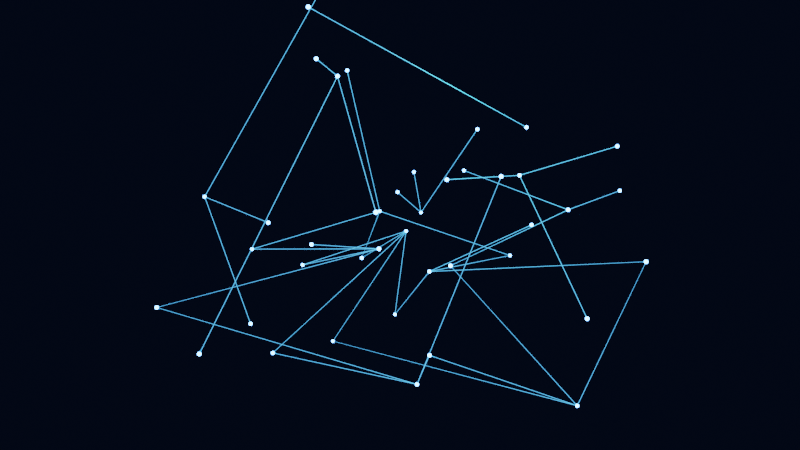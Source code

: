 # Source: blender-3.2.geo.nodes.plexus.animation.mograph.blend  (saved by Blender 4.0.10; exported with 4.5.12 LTS)
import bpy
from mathutils import Matrix  # noqa: F401  (used for matrix-valued properties, if any)

bpy.ops.wm.read_factory_settings(use_empty=True)
scene = bpy.context.scene
scene.name = 'Scene'

# ---- collections
col_collection = bpy.data.collections.new('Collection'); scene.collection.children.link(col_collection)

# ---- materials (node trees are filled in below, after node groups)
mat_sphere = bpy.data.materials.new('sphere')
mat_sphere.alpha_threshold = 0.0
mat_sphere.use_transparent_shadow = False
mat_sphere.line_color = (0.0, 0.0, 0.0, 1.0)
mat_line = bpy.data.materials.new('line')
mat_line.use_transparent_shadow = False

# ---- node groups
ng_geometry_nodes_001 = bpy.data.node_groups.new('Geometry Nodes.001', 'GeometryNodeTree')
_s = ng_geometry_nodes_001.interface.new_socket(name='Geometry', in_out='OUTPUT', socket_type='NodeSocketGeometry')
_s = ng_geometry_nodes_001.interface.new_socket(name='Geometry', in_out='INPUT', socket_type='NodeSocketGeometry')
ng_geometry_nodes_001.is_modifier = True
_N = ng_geometry_nodes_001.nodes; _L = ng_geometry_nodes_001.links
n0 = _N.new('GeometryNodeStoreNamedAttribute'); n0.name = 'Store Named Attribute.001'; n0.location = (-1722, 208)
n0.data_type = 'FLOAT_VECTOR'
n0.domain = 'CORNER'
n0.inputs[2].default_value = 'UVMap'
n1 = _N.new('GeometryNodeStoreNamedAttribute'); n1.name = 'Store Named Attribute'; n1.location = (-541, -209)
n1.data_type = 'FLOAT_VECTOR'
n1.domain = 'CORNER'
n1.inputs[2].default_value = 'UVMap'
n2 = _N.new('ShaderNodeTexNoise'); n2.name = 'Noise Texture'; n2.location = (-1962, -174)
n2.noise_dimensions = '4D'
n2.inputs[2].default_value = 1.0
n3 = _N.new('ShaderNodeMath'); n3.name = 'Math'; n3.location = (-2269, -280)
n3.operation = 'DIVIDE'
n3.inputs[1].default_value = 100.0
n4 = _N.new('GeometryNodeInputSceneTime'); n4.name = 'Scene Time'; n4.location = (-2490, -318)
n5 = _N.new('NodeGroupInput'); n5.name = 'Group Input'; n5.location = (-2433, 170)
n6 = _N.new('ShaderNodeVectorMath'); n6.name = 'Vector Math'; n6.location = (-1724, -209)
n6.operation = 'SUBTRACT'
n6.inputs[1].default_value = (0.5, 0.5, 0.5)
n7 = _N.new('ShaderNodeVectorMath'); n7.name = 'Vector Math.001'; n7.location = (-1379, -64)
n7.operation = 'SCALE'
n7.inputs[1].default_value = (0.5, 0.5, 0.5)
n7.inputs[3].default_value = 31.6
n8 = _N.new('GeometryNodeMeshIcoSphere'); n8.name = 'Ico Sphere.001'; n8.location = (-566, -209)
n8.inputs[0].default_value = 0.07
n8.inputs[1].default_value = 3
n9 = _N.new('GeometryNodeCurveToMesh'); n9.name = 'Curve to Mesh'; n9.location = (-257, 289)
n10 = _N.new('GeometryNodeCurvePrimitiveCircle'); n10.name = 'Curve Circle'; n10.location = (-253, 155)
n10.inputs[4].default_value = 0.01
n11 = _N.new('GeometryNodeSetPosition'); n11.name = 'Set Position'; n11.location = (-1117, 90)
n12 = _N.new('GeometryNodeDeleteGeometry'); n12.name = 'Delete Geometry'; n12.location = (-1451, 180)
n12.domain = 'EDGE'
n13 = _N.new('GeometryNodeSetMaterial'); n13.name = 'Set Material.001'; n13.location = (-8, 205)
n13.inputs[2].default_value = mat_line
n14 = _N.new('GeometryNodeViewer'); n14.name = 'Viewer'; n14.location = (-1186, 238)
n14.domain = 'POINT'
n15 = _N.new('GeometryNodeMeshToCurve'); n15.name = 'Mesh to Curve'; n15.location = (-687, 192)
n16 = _N.new('GeometryNodeInputIndex'); n16.name = 'Index'; n16.location = (-2092, -49)
n17 = _N.new('GeometryNodeMeshIcoSphere'); n17.name = 'Ico Sphere'; n17.location = (-1747, 208)
n17.inputs[0].default_value = 5.0
n17.inputs[1].default_value = 2
n18 = _N.new('FunctionNodeCompare'); n18.name = 'Compare'; n18.location = (-1859, 23)
n18.data_type = 'INT'
n18.inputs[6].default_value = (0.0, 0.0, 0.0, 0.0)
n18.inputs[7].default_value = (0.0, 0.0, 0.0, 0.0)
n19 = _N.new('NodeReroute'); n19.name = 'Reroute'; n19.location = (-831, 25)
n19.width = 16
n19.socket_idname = 'NodeSocketGeometry'
n20 = _N.new('NodeGroupOutput'); n20.name = 'Group Output'; n20.location = (640, 241)
n21 = _N.new('GeometryNodeJoinGeometry'); n21.name = 'Join Geometry'; n21.location = (401, 221)
n22 = _N.new('GeometryNodeSetMaterial'); n22.name = 'Set Material'; n22.location = (28, -41)
n22.inputs[2].default_value = mat_sphere
n23 = _N.new('GeometryNodeInstanceOnPoints'); n23.name = 'Instance on Points'; n23.location = (-248, -101)
n24 = _N.new('GeometryNodeInputNamedAttribute'); n24.name = 'Named Attribute'; n24.location = (-282, 289)
n24.inputs[0].default_value = 'radius'
n25 = _N.new('GeometryNodeSwitch'); n25.name = 'Switch'; n25.location = (-282, 289)
n25.input_type = 'FLOAT'
n25.inputs[1].default_value = 1.0
_L.new(n19.outputs[0], n15.inputs[0])
_L.new(n1.outputs[0], n23.inputs[2])
_L.new(n19.outputs[0], n23.inputs[0])
_L.new(n23.outputs[0], n22.inputs[0])
_L.new(n21.outputs[0], n20.inputs[0])
_L.new(n15.outputs[0], n9.inputs[0])
_L.new(n9.outputs[0], n13.inputs[0])
_L.new(n10.outputs[0], n9.inputs[1])
_L.new(n0.outputs[0], n12.inputs[0])
_L.new(n11.outputs[0], n19.inputs[0])
_L.new(n2.outputs[1], n6.inputs[0])
_L.new(n6.outputs[0], n7.inputs[0])
_L.new(n4.outputs[1], n3.inputs[0])
_L.new(n3.outputs[0], n2.inputs[1])
_L.new(n7.outputs[0], n11.inputs[3])
_L.new(n12.outputs[0], n11.inputs[0])
_L.new(n12.outputs[0], n14.inputs[0])
_L.new(n16.outputs[0], n18.inputs[2])
_L.new(n18.outputs[0], n12.inputs[1])
_L.new(n22.outputs[0], n21.inputs[0])
_L.new(n13.outputs[0], n21.inputs[0])
_L.new(n4.outputs[0], n18.inputs[3])
_L.new(n8.outputs[0], n1.inputs[0])
_L.new(n8.outputs[1], n1.inputs[3])
_L.new(n17.outputs[0], n0.inputs[0])
_L.new(n17.outputs[1], n0.inputs[3])
_L.new(n24.outputs[1], n25.inputs[0])
_L.new(n24.outputs[0], n25.inputs[2])
_L.new(n25.outputs[0], n9.inputs[2])
n20.is_active_output = True

# ---- material node trees
mat_sphere.use_nodes = True; mat_sphere.node_tree.nodes.clear()
_N = mat_sphere.node_tree.nodes; _L = mat_sphere.node_tree.links
n0 = _N.new('ShaderNodeOutputMaterial'); n0.name = 'Material Output'; n0.location = (300, 300)
n1 = _N.new('ShaderNodeBsdfPrincipled'); n1.name = 'Principled BSDF'; n1.location = (10, 300)
n1.distribution = 'GGX'
n1.subsurface_method = 'BURLEY'
n1.inputs[0].default_value = (0.1374, 0.5547, 0.8, 1.0)
n1.inputs[2].default_value = 0.4
n1.inputs[3].default_value = 1.45
n1.inputs[27].default_value = (0.08955, 0.2775, 1.0, 1.0)
n1.inputs[28].default_value = 25.9
_L.new(n1.outputs[0], n0.inputs[0])
n0.is_active_output = True
mat_line.use_nodes = True; mat_line.node_tree.nodes.clear()
_N = mat_line.node_tree.nodes; _L = mat_line.node_tree.links
n0 = _N.new('ShaderNodeBsdfPrincipled'); n0.name = 'Principled BSDF'; n0.location = (10, 300)
n0.distribution = 'GGX'
n0.subsurface_method = 'RANDOM_WALK_SKIN'
n0.inputs[0].default_value = (0.05477, 0.702, 0.8, 1.0)
n0.inputs[3].default_value = 1.45
n0.inputs[14].default_value = (0.5274, 0.851, 0.9, 1.0)
n0.inputs[27].default_value = (0.08264, 0.4294, 1.0, 1.0)
n0.inputs[28].default_value = 2.0
n1 = _N.new('ShaderNodeOutputMaterial'); n1.name = 'Material Output'; n1.location = (300, 300)
_L.new(n0.outputs[0], n1.inputs[0])
n1.is_active_output = True

# ---- world
world_world = bpy.data.worlds.new('World'); scene.world = world_world
world_world.use_nodes = True; world_world.node_tree.nodes.clear()
_N = world_world.node_tree.nodes; _L = world_world.node_tree.links
n0 = _N.new('ShaderNodeOutputWorld'); n0.name = 'World Output'; n0.location = (300, 300)
n1 = _N.new('ShaderNodeBackground'); n1.name = 'Background'; n1.location = (10, 300)
n1.inputs[0].default_value = (0.006341, 0.01984, 0.07564, 1.0)
n1.inputs[1].default_value = 0.1
_L.new(n1.outputs[0], n0.inputs[0])
n0.is_active_output = True
world_world.color = (0.05088, 0.05088, 0.05088)
world_world.use_sun_shadow = False
world_world.sun_shadow_jitter_overblur = 0.0

# ---- cameras
cam_camera = bpy.data.cameras.new('Camera')
cam_camera.clip_end = 100.0
cam_camera.ortho_scale = 7.314

# ---- lights
light_light = bpy.data.lights.new('Light', 'POINT')
light_light.transmission_factor = 0.0
light_light.use_soft_falloff = False
light_light.energy = 1000.0
light_light.shadow_soft_size = 0.1
light_light.shadow_maximum_resolution = 0.006
light_light.use_absolute_resolution = True

# ---- meshes
me_cube = bpy.data.meshes.new('Cube')
me_cube.from_pydata([(1.0, 1.0, 1.0), (1.0, 1.0, -1.0), (1.0, -1.0, 1.0), (1.0, -1.0, -1.0), (-1.0, 1.0, 1.0), (-1.0, 1.0, -1.0), (-1.0, -1.0, 1.0), (-1.0, -1.0, -1.0)], [], [(0, 4, 6, 2), (3, 2, 6, 7), (7, 6, 4, 5), (5, 1, 3, 7), (1, 0, 2, 3), (5, 4, 0, 1)])
_uv = me_cube.uv_layers.new(name='UVMap')
_uv.uv.foreach_set('vector', [0.625, 0.5, 0.875, 0.5, 0.875, 0.75, 0.625, 0.75, 0.375, 0.75, 0.625, 0.75, 0.625, 1.0, 0.375, 1.0, 0.375, 0.0, 0.625, 0.0, 0.625, 0.25, 0.375, 0.25, 0.125, 0.5, 0.375, 0.5, 0.375, 0.75, 0.125, 0.75, 0.375, 0.5, 0.625, 0.5, 0.625, 0.75, 0.375, 0.75, 0.375, 0.25, 0.625, 0.25, 0.625, 0.5, 0.375, 0.5])
me_cube.materials.append(mat_sphere)
me_cube.materials.append(mat_line)
me_cube.use_remesh_preserve_volume = False
me_cube.use_remesh_preserve_attributes = False
me_cube.use_mirror_vertex_groups = False
me_cube.update()

# ---- objects
ob_cube = bpy.data.objects.new('Cube', me_cube)
ob_light = bpy.data.objects.new('Light', light_light)
ob_camera = bpy.data.objects.new('Camera', cam_camera)

# ---- transforms, parenting, visibility, modifiers, constraints
ob_cube.location = (0.0, 0.0, 0.0)
ob_cube.rotation_euler = (0.0, -0.0, 0.7854)
ob_cube.lock_rotations_4d = False
ob_cube.empty_display_type = 'ARROWS'
ob_cube.lineart.crease_threshold = 0.0
_m = ob_cube.modifiers.new('GeometryNodes', 'NODES')
_m.node_group = ng_geometry_nodes_001
ob_light.location = (4.076, 1.005, 5.904)
ob_light.rotation_euler = (0.6503, 0.05522, 1.866)
ob_light.lock_rotations_4d = False
ob_light.empty_display_type = 'ARROWS'
ob_light.color = (0.0, 0.0, 0.0, 0.0)
ob_light.lineart.crease_threshold = 0.0
ob_camera.location = (26.43, -24.9, 17.54)
ob_camera.rotation_euler = (1.109, 0.0, 0.8149)
ob_camera.lock_rotations_4d = False
ob_camera.empty_display_type = 'ARROWS'
ob_camera.color = (0.0, 0.0, 0.0, 0.0)
ob_camera.display_type = 'WIRE'
ob_camera.lineart.crease_threshold = 0.0

# ---- collection membership
col_collection.objects.link(ob_cube)
col_collection.objects.link(ob_light)
col_collection.objects.link(ob_camera)

# ---- scene / render settings (as saved in the file)
scene.camera = ob_camera
scene.frame_start = 1; scene.frame_end = 1492; scene.frame_set(966)
scene.render.engine = 'BLENDER_EEVEE_NEXT'
scene.cycles.use_denoising = False
scene.cycles.sampling_pattern = 'TABULATED_SOBOL'
scene.cycles.use_light_tree = False
scene.eevee.use_gtao = True
scene.view_settings.view_transform = 'Filmic'
bpy.context.view_layer.update()
